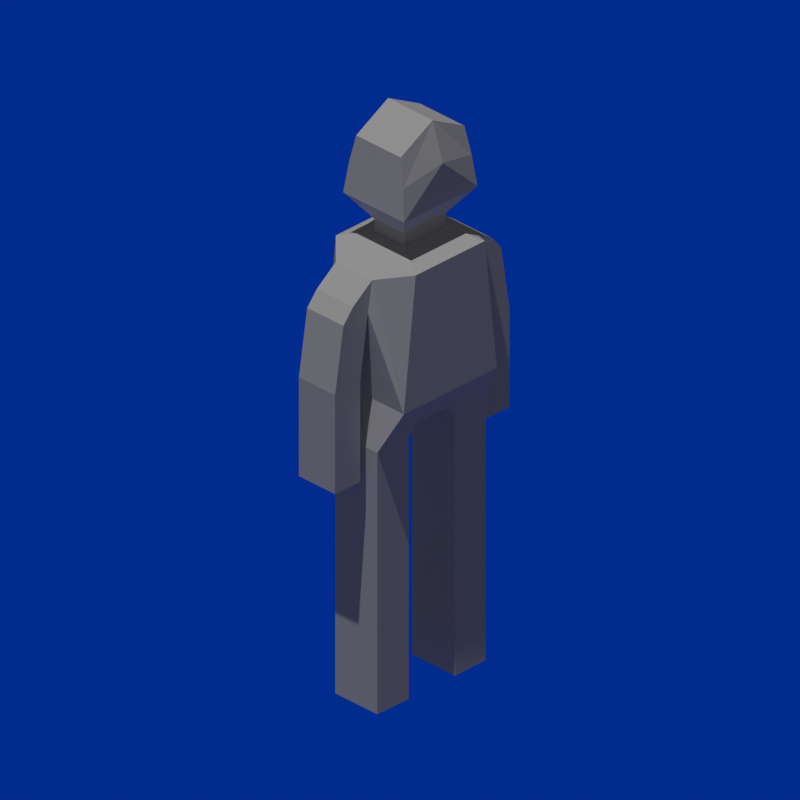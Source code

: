 # Source: person_base.blend  (saved by Blender 4.2.66; exported with 4.5.12 LTS)
import bpy
from mathutils import Matrix  # noqa: F401  (used for matrix-valued properties, if any)

bpy.ops.wm.read_factory_settings(use_empty=True)
scene = bpy.context.scene
scene.name = 'Scene'

# ---- collections
col_collection = bpy.data.collections.new('Collection'); scene.collection.children.link(col_collection)

# ---- materials (node trees are filled in below, after node groups)
mat_material = bpy.data.materials.new('Material')
mat_material.alpha_threshold = 0.0
mat_material.roughness = 0.5
mat_material.line_color = (0.0, 0.0, 0.0, 1.0)
mat_material_001 = bpy.data.materials.new('Material.001')

# ---- material node trees
mat_material.use_nodes = True; mat_material.node_tree.nodes.clear()
_N = mat_material.node_tree.nodes; _L = mat_material.node_tree.links
n0 = _N.new('ShaderNodeOutputMaterial'); n0.name = 'Material Output'; n0.location = (300, 300)
n1 = _N.new('ShaderNodeBsdfPrincipled'); n1.name = 'Principled BSDF'; n1.location = (10, 300)
n1.inputs[3].default_value = 1.45
_L.new(n1.outputs[0], n0.inputs[0])
n0.is_active_output = True
mat_material_001.use_nodes = True; mat_material_001.node_tree.nodes.clear()
_N = mat_material_001.node_tree.nodes; _L = mat_material_001.node_tree.links
n0 = _N.new('ShaderNodeBsdfPrincipled'); n0.name = 'Principled BSDF'; n0.location = (10, 300)
n0.inputs[0].default_value = (0.02185, 0.0, 0.8016, 1.0)
n1 = _N.new('ShaderNodeOutputMaterial'); n1.name = 'Material Output'; n1.location = (300, 300)
_L.new(n0.outputs[0], n1.inputs[0])
n1.is_active_output = True

# ---- world
world_world = bpy.data.worlds.new('World'); scene.world = world_world
world_world.use_nodes = True; world_world.node_tree.nodes.clear()
_N = world_world.node_tree.nodes; _L = world_world.node_tree.links
n0 = _N.new('ShaderNodeOutputWorld'); n0.name = 'World Output'; n0.location = (300, 300)
n1 = _N.new('ShaderNodeBackground'); n1.name = 'Background'; n1.location = (10, 300)
n1.inputs[0].default_value = (0.05088, 0.05088, 0.05088, 1.0)
_L.new(n1.outputs[0], n0.inputs[0])
n0.is_active_output = True
world_world.color = (0.05088, 0.05088, 0.05088)
world_world.sun_shadow_jitter_overblur = 0.0

# ---- cameras
cam_camera = bpy.data.cameras.new('Camera')
cam_camera.type = 'ORTHO'
cam_camera.clip_end = 100.0
cam_camera.ortho_scale = 11.21
cam_camera_001 = bpy.data.cameras.new('Camera.001')
cam_camera_001.type = 'ORTHO'
cam_camera_001.clip_end = 100.0
cam_camera_001.ortho_scale = 11.21
cam_camera_002 = bpy.data.cameras.new('Camera.002')
cam_camera_002.type = 'ORTHO'
cam_camera_002.clip_end = 100.0
cam_camera_002.ortho_scale = 11.21
cam_camera_003 = bpy.data.cameras.new('Camera.003')
cam_camera_003.type = 'ORTHO'
cam_camera_003.clip_end = 100.0
cam_camera_003.ortho_scale = 11.21
cam_camera_004 = bpy.data.cameras.new('Camera.004')
cam_camera_004.type = 'ORTHO'
cam_camera_004.clip_end = 100.0
cam_camera_004.ortho_scale = 11.21
cam_camera_005 = bpy.data.cameras.new('Camera.005')
cam_camera_005.type = 'ORTHO'
cam_camera_005.clip_end = 100.0
cam_camera_005.ortho_scale = 11.21
cam_camera_006 = bpy.data.cameras.new('Camera.006')
cam_camera_006.type = 'ORTHO'
cam_camera_006.clip_end = 100.0
cam_camera_006.ortho_scale = 11.21
cam_camera_007 = bpy.data.cameras.new('Camera.007')
cam_camera_007.type = 'ORTHO'
cam_camera_007.clip_end = 100.0
cam_camera_007.ortho_scale = 11.21

# ---- lights
light_sun = bpy.data.lights.new('Sun', 'SUN')
light_sun.energy = 1.0

# ---- meshes
me_cube = bpy.data.meshes.new('Cube')
me_cube.from_pydata([(0.6856, 1.0, 7.096), (0.9221, 1.0, 4.943), (0.6856, -0.5851, 7.096), (0.9221, -0.5851, 4.943), (0.9955, 0.4448, 6.92), (1.078, 0.4448, 6.422), (0.9955, -0.273, 6.92), (1.078, -0.273, 6.422), (1.374, 0.4448, 6.639), (1.563, 0.4448, 6.411), (1.374, -0.273, 6.639), (1.563, -0.273, 6.411), (1.232, 0.4448, 3.755), (1.232, -0.273, 3.755), (1.729, 0.4448, 3.755), (1.729, -0.273, 3.755), (0.4126, 0.4987, 7.247), (0.4126, -0.08382, 7.247), (0.4126, 0.4987, 7.453), (0.4126, -0.08382, 7.453), (0.7291, 0.8102, 7.89), (0.7291, -0.3953, 7.89), (0.6311, 0.6481, 8.838), (0.6311, -0.2333, 8.838), (0.3094, 0.6369, 4.407), (0.3094, -0.222, 4.407), (1.073, 0.6258, 4.229), (1.073, -0.2109, 4.229), (0.4603, 0.6369, 4.229), (0.4603, -0.222, 4.229), (1.073, 0.6258, 2.177), (1.073, -0.2109, 2.177), (0.4603, 0.6369, 2.177), (0.4603, -0.222, 2.177), (1.073, 0.6258, -0.0008411), (1.073, -0.2109, -0.0008411), (0.4603, 0.6369, -0.0008411), (0.4603, -0.222, -0.0008411), (0.0, 1.0, 4.943), (0.0, -0.5851, 7.096), (0.0, -0.5851, 4.943), (0.0, 1.0, 7.096), (0.0, -0.08382, 7.247), (0.0, 0.4987, 7.247), (0.0, -0.08382, 7.453), (0.0, 0.4987, 7.453), (0.0, -0.3953, 7.89), (0.0, 0.8102, 7.89), (0.0, -0.2333, 9.184), (0.0, 0.6481, 9.184), (0.0, 0.6369, 4.407), (0.0, -0.222, 4.407), (1.232, 0.4448, 5.355), (1.232, -0.273, 5.355), (1.729, 0.4448, 5.355), (1.729, -0.273, 5.355), (0.6773, 0.7456, 8.391), (0.6773, -0.3307, 8.391), (0.0, -0.4361, 8.574), (0.0, 0.851, 8.574), (-0.6856, 1.0, 7.096), (-0.9221, 1.0, 4.943), (-0.6856, -0.5851, 7.096), (-0.9221, -0.5851, 4.943), (-0.9955, 0.4448, 6.92), (-1.078, 0.4448, 6.422), (-0.9955, -0.273, 6.92), (-1.078, -0.273, 6.422), (-1.374, 0.4448, 6.639), (-1.563, 0.4448, 6.411), (-1.374, -0.273, 6.639), (-1.563, -0.273, 6.411), (-1.232, 0.4448, 3.755), (-1.232, -0.273, 3.755), (-1.729, 0.4448, 3.755), (-1.729, -0.273, 3.755), (-0.4126, 0.4987, 7.247), (-0.4126, -0.08382, 7.247), (-0.4126, 0.4987, 7.453), (-0.4126, -0.08382, 7.453), (-0.7291, 0.8102, 7.89), (-0.7291, -0.3953, 7.89), (-0.6311, 0.6481, 8.838), (-0.6311, -0.2333, 8.838), (-0.3094, 0.6369, 4.407), (-0.3094, -0.222, 4.407), (-1.073, 0.6258, 4.229), (-1.073, -0.2109, 4.229), (-0.4603, 0.6369, 4.229), (-0.4603, -0.222, 4.229), (-1.073, 0.6258, 2.177), (-1.073, -0.2109, 2.177), (-0.4603, 0.6369, 2.177), (-0.4603, -0.222, 2.177), (-1.073, 0.6258, -0.0008411), (-1.073, -0.2109, -0.0008411), (-0.4603, 0.6369, -0.0008411), (-0.4603, -0.222, -0.0008411), (-1.232, 0.4448, 5.355), (-1.232, -0.273, 5.355), (-1.729, 0.4448, 5.355), (-1.729, -0.273, 5.355), (-0.6773, 0.7456, 8.391), (-0.6773, -0.3307, 8.391)], [], [(2, 3, 7, 6), (38, 41, 0, 1), (53, 52, 12, 13), (1, 0, 4, 5), (3, 1, 5, 7), (0, 2, 6, 4), (9, 8, 10, 11), (6, 7, 11, 10), (4, 6, 10, 8), (5, 4, 8, 9), (13, 12, 14, 15), (52, 54, 14, 12), (55, 53, 13, 15), (54, 55, 15, 14), (2, 0, 16, 17), (39, 2, 17, 42), (44, 19, 21, 46), (42, 17, 19, 44), (17, 16, 18, 19), (19, 18, 20, 21), (57, 56, 22, 23), (58, 57, 23, 48), (50, 24, 25, 51), (3, 25, 29, 27), (38, 1, 24, 50), (26, 27, 31, 30), (1, 3, 27, 26), (24, 1, 26, 28), (25, 24, 28, 29), (32, 30, 34, 36), (28, 26, 30, 32), (29, 28, 32, 33), (27, 29, 33, 31), (34, 35, 37, 36), (33, 32, 36, 37), (31, 33, 37, 35), (30, 31, 35, 34), (3, 40, 51, 25), (22, 49, 48, 23), (18, 45, 47, 20), (56, 59, 49, 22), (16, 43, 45, 18), (0, 41, 43, 16), (3, 2, 39, 40), (9, 11, 55, 54), (11, 7, 53, 55), (5, 9, 54, 52), (7, 5, 52, 53), (20, 47, 59, 56), (46, 21, 57, 58), (21, 20, 56, 57), (62, 66, 67, 63), (38, 61, 60, 41), (99, 73, 72, 98), (61, 65, 64, 60), (63, 67, 65, 61), (60, 64, 66, 62), (69, 71, 70, 68), (66, 70, 71, 67), (64, 68, 70, 66), (65, 69, 68, 64), (73, 75, 74, 72), (98, 72, 74, 100), (101, 75, 73, 99), (100, 74, 75, 101), (62, 77, 76, 60), (39, 42, 77, 62), (44, 46, 81, 79), (42, 44, 79, 77), (77, 79, 78, 76), (79, 81, 80, 78), (103, 83, 82, 102), (58, 48, 83, 103), (50, 51, 85, 84), (63, 87, 89, 85), (38, 50, 84, 61), (86, 90, 91, 87), (61, 86, 87, 63), (84, 88, 86, 61), (85, 89, 88, 84), (92, 96, 94, 90), (88, 92, 90, 86), (89, 93, 92, 88), (87, 91, 93, 89), (94, 96, 97, 95), (93, 97, 96, 92), (91, 95, 97, 93), (90, 94, 95, 91), (63, 85, 51, 40), (82, 83, 48, 49), (78, 80, 47, 45), (102, 82, 49, 59), (76, 78, 45, 43), (60, 76, 43, 41), (63, 40, 39, 62), (69, 100, 101, 71), (71, 101, 99, 67), (65, 98, 100, 69), (67, 99, 98, 65), (80, 102, 59, 47), (46, 58, 103, 81), (81, 103, 102, 80)])
_uv = me_cube.uv_layers.new(name='UVMap')
_uv.uv.foreach_set('vector', [0.625, 0.75, 0.375, 0.75, 0.375, 0.75, 0.625, 0.75, 0.375, 0.375, 0.625, 0.375, 0.625, 0.5, 0.375, 0.5, 0.375, 0.75, 0.375, 0.5, 0.375, 0.5, 0.375, 0.75, 0.375, 0.5, 0.625, 0.5, 0.625, 0.5, 0.375, 0.5, 0.375, 0.75, 0.375, 0.5, 0.375, 0.5, 0.375, 0.75, 0.625, 0.5, 0.625, 0.75, 0.625, 0.75, 0.625, 0.5, 0.375, 0.5, 0.625, 0.5, 0.625, 0.75, 0.375, 0.75, 0.625, 0.75, 0.375, 0.75, 0.375, 0.75, 0.625, 0.75, 0.625, 0.5, 0.625, 0.75, 0.625, 0.75, 0.625, 0.5, 0.375, 0.5, 0.625, 0.5, 0.625, 0.5, 0.375, 0.5, 0.375, 0.75, 0.375, 0.5, 0.375, 0.5, 0.375, 0.75, 0.375, 0.5, 0.375, 0.5, 0.375, 0.5, 0.375, 0.5, 0.375, 0.75, 0.375, 0.75, 0.375, 0.75, 0.375, 0.75, 0.375, 0.5, 0.375, 0.75, 0.375, 0.75, 0.375, 0.5, 0.625, 0.75, 0.625, 0.5, 0.625, 0.5, 0.625, 0.75, 0.625, 0.875, 0.625, 0.75, 0.625, 0.75, 0.625, 0.875, 0.625, 0.875, 0.625, 0.75, 0.625, 0.75, 0.625, 0.875, 0.625, 0.875, 0.625, 0.75, 0.625, 0.75, 0.625, 0.875, 0.625, 0.75, 0.625, 0.5, 0.625, 0.5, 0.625, 0.75, 0.625, 0.75, 0.625, 0.5, 0.625, 0.5, 0.625, 0.75, 0.625, 0.75, 0.625, 0.5, 0.625, 0.5, 0.625, 0.75, 0.625, 0.875, 0.625, 0.75, 0.625, 0.75, 0.625, 0.875, 0.25, 0.5, 0.375, 0.5, 0.375, 0.75, 0.25, 0.75, 0.375, 0.75, 0.375, 0.75, 0.375, 0.75, 0.375, 0.75, 0.375, 0.375, 0.375, 0.5, 0.375, 0.5, 0.375, 0.375, 0.375, 0.5, 0.375, 0.75, 0.375, 0.75, 0.375, 0.5, 0.375, 0.5, 0.375, 0.75, 0.375, 0.75, 0.375, 0.5, 0.375, 0.5, 0.375, 0.5, 0.375, 0.5, 0.375, 0.5, 0.375, 0.75, 0.375, 0.5, 0.375, 0.5, 0.375, 0.75, 0.375, 0.5, 0.375, 0.5, 0.375, 0.5, 0.375, 0.5, 0.375, 0.5, 0.375, 0.5, 0.375, 0.5, 0.375, 0.5, 0.375, 0.75, 0.375, 0.5, 0.375, 0.5, 0.375, 0.75, 0.375, 0.75, 0.375, 0.75, 0.375, 0.75, 0.375, 0.75, 0.375, 0.5, 0.375, 0.75, 0.375, 0.75, 0.375, 0.5, 0.375, 0.75, 0.375, 0.5, 0.375, 0.5, 0.375, 0.75, 0.375, 0.75, 0.375, 0.75, 0.375, 0.75, 0.375, 0.75, 0.375, 0.5, 0.375, 0.75, 0.375, 0.75, 0.375, 0.5, 0.375, 0.75, 0.375, 0.875, 0.375, 0.875, 0.375, 0.75, 0.625, 0.5, 0.75, 0.5, 0.75, 0.75, 0.625, 0.75, 0.625, 0.5, 0.625, 0.375, 0.625, 0.375, 0.625, 0.5, 0.625, 0.5, 0.625, 0.375, 0.625, 0.375, 0.625, 0.5, 0.625, 0.5, 0.625, 0.375, 0.625, 0.375, 0.625, 0.5, 0.625, 0.5, 0.625, 0.375, 0.625, 0.375, 0.625, 0.5, 0.375, 0.75, 0.625, 0.75, 0.625, 0.875, 0.375, 0.875, 0.375, 0.5, 0.375, 0.75, 0.375, 0.75, 0.375, 0.5, 0.375, 0.75, 0.375, 0.75, 0.375, 0.75, 0.375, 0.75, 0.375, 0.5, 0.375, 0.5, 0.375, 0.5, 0.375, 0.5, 0.375, 0.75, 0.375, 0.5, 0.375, 0.5, 0.375, 0.75, 0.625, 0.5, 0.625, 0.375, 0.625, 0.375, 0.625, 0.5, 0.625, 0.875, 0.625, 0.75, 0.625, 0.75, 0.625, 0.875, 0.625, 0.75, 0.625, 0.5, 0.625, 0.5, 0.625, 0.75, 0.625, 0.75, 0.625, 0.75, 0.375, 0.75, 0.375, 0.75, 0.375, 0.375, 0.375, 0.5, 0.625, 0.5, 0.625, 0.375, 0.375, 0.75, 0.375, 0.75, 0.375, 0.5, 0.375, 0.5, 0.375, 0.5, 0.375, 0.5, 0.625, 0.5, 0.625, 0.5, 0.375, 0.75, 0.375, 0.75, 0.375, 0.5, 0.375, 0.5, 0.625, 0.5, 0.625, 0.5, 0.625, 0.75, 0.625, 0.75, 0.375, 0.5, 0.375, 0.75, 0.625, 0.75, 0.625, 0.5, 0.625, 0.75, 0.625, 0.75, 0.375, 0.75, 0.375, 0.75, 0.625, 0.5, 0.625, 0.5, 0.625, 0.75, 0.625, 0.75, 0.375, 0.5, 0.375, 0.5, 0.625, 0.5, 0.625, 0.5, 0.375, 0.75, 0.375, 0.75, 0.375, 0.5, 0.375, 0.5, 0.375, 0.5, 0.375, 0.5, 0.375, 0.5, 0.375, 0.5, 0.375, 0.75, 0.375, 0.75, 0.375, 0.75, 0.375, 0.75, 0.375, 0.5, 0.375, 0.5, 0.375, 0.75, 0.375, 0.75, 0.625, 0.75, 0.625, 0.75, 0.625, 0.5, 0.625, 0.5, 0.625, 0.875, 0.625, 0.875, 0.625, 0.75, 0.625, 0.75, 0.625, 0.875, 0.625, 0.875, 0.625, 0.75, 0.625, 0.75, 0.625, 0.875, 0.625, 0.875, 0.625, 0.75, 0.625, 0.75, 0.625, 0.75, 0.625, 0.75, 0.625, 0.5, 0.625, 0.5, 0.625, 0.75, 0.625, 0.75, 0.625, 0.5, 0.625, 0.5, 0.625, 0.75, 0.625, 0.75, 0.625, 0.5, 0.625, 0.5, 0.625, 0.875, 0.625, 0.875, 0.625, 0.75, 0.625, 0.75, 0.25, 0.5, 0.25, 0.75, 0.375, 0.75, 0.375, 0.5, 0.375, 0.75, 0.375, 0.75, 0.375, 0.75, 0.375, 0.75, 0.375, 0.375, 0.375, 0.375, 0.375, 0.5, 0.375, 0.5, 0.375, 0.5, 0.375, 0.5, 0.375, 0.75, 0.375, 0.75, 0.375, 0.5, 0.375, 0.5, 0.375, 0.75, 0.375, 0.75, 0.375, 0.5, 0.375, 0.5, 0.375, 0.5, 0.375, 0.5, 0.375, 0.75, 0.375, 0.75, 0.375, 0.5, 0.375, 0.5, 0.375, 0.5, 0.375, 0.5, 0.375, 0.5, 0.375, 0.5, 0.375, 0.5, 0.375, 0.5, 0.375, 0.5, 0.375, 0.5, 0.375, 0.75, 0.375, 0.75, 0.375, 0.5, 0.375, 0.5, 0.375, 0.75, 0.375, 0.75, 0.375, 0.75, 0.375, 0.75, 0.375, 0.5, 0.375, 0.5, 0.375, 0.75, 0.375, 0.75, 0.375, 0.75, 0.375, 0.75, 0.375, 0.5, 0.375, 0.5, 0.375, 0.75, 0.375, 0.75, 0.375, 0.75, 0.375, 0.75, 0.375, 0.5, 0.375, 0.5, 0.375, 0.75, 0.375, 0.75, 0.375, 0.75, 0.375, 0.75, 0.375, 0.875, 0.375, 0.875, 0.625, 0.5, 0.625, 0.75, 0.75, 0.75, 0.75, 0.5, 0.625, 0.5, 0.625, 0.5, 0.625, 0.375, 0.625, 0.375, 0.625, 0.5, 0.625, 0.5, 0.625, 0.375, 0.625, 0.375, 0.625, 0.5, 0.625, 0.5, 0.625, 0.375, 0.625, 0.375, 0.625, 0.5, 0.625, 0.5, 0.625, 0.375, 0.625, 0.375, 0.375, 0.75, 0.375, 0.875, 0.625, 0.875, 0.625, 0.75, 0.375, 0.5, 0.375, 0.5, 0.375, 0.75, 0.375, 0.75, 0.375, 0.75, 0.375, 0.75, 0.375, 0.75, 0.375, 0.75, 0.375, 0.5, 0.375, 0.5, 0.375, 0.5, 0.375, 0.5, 0.375, 0.75, 0.375, 0.75, 0.375, 0.5, 0.375, 0.5, 0.625, 0.5, 0.625, 0.5, 0.625, 0.375, 0.625, 0.375, 0.625, 0.875, 0.625, 0.875, 0.625, 0.75, 0.625, 0.75, 0.625, 0.75, 0.625, 0.75, 0.625, 0.5, 0.625, 0.5])
me_cube.materials.append(mat_material)
me_cube.use_mirror_vertex_groups = False
me_cube.update()
me_plane = bpy.data.meshes.new('Plane')
me_plane.from_pydata([(-1.0, -1.0, 0.0), (1.0, -1.0, 0.0), (-1.0, 1.0, 0.0), (1.0, 1.0, 0.0)], [], [(0, 1, 3, 2)])
_uv = me_plane.uv_layers.new(name='UVMap')
_uv.uv.foreach_set('vector', [0.0, 0.0, 1.0, 0.0, 1.0, 1.0, 0.0, 1.0])
me_plane.materials.append(mat_material_001)
me_plane.update()
me_plane_001 = bpy.data.meshes.new('Plane.001')
me_plane_001.from_pydata([(-1.0, -1.0, 0.0), (1.0, -1.0, 0.0), (-1.0, 1.0, 0.0), (1.0, 1.0, 0.0)], [], [(0, 1, 3, 2)])
_uv = me_plane_001.uv_layers.new(name='UVMap')
_uv.uv.foreach_set('vector', [0.0, 0.0, 1.0, 0.0, 1.0, 1.0, 0.0, 1.0])
me_plane_001.materials.append(mat_material_001)
me_plane_001.update()
me_plane_002 = bpy.data.meshes.new('Plane.002')
me_plane_002.from_pydata([(-1.0, -1.0, 0.0), (1.0, -1.0, 0.0), (-1.0, 1.0, 0.0), (1.0, 1.0, 0.0)], [], [(0, 1, 3, 2)])
_uv = me_plane_002.uv_layers.new(name='UVMap')
_uv.uv.foreach_set('vector', [0.0, 0.0, 1.0, 0.0, 1.0, 1.0, 0.0, 1.0])
me_plane_002.materials.append(mat_material_001)
me_plane_002.update()
me_plane_003 = bpy.data.meshes.new('Plane.003')
me_plane_003.from_pydata([(-1.0, -1.0, 0.0), (1.0, -1.0, 0.0), (-1.0, 1.0, 0.0), (1.0, 1.0, 0.0)], [], [(0, 1, 3, 2)])
_uv = me_plane_003.uv_layers.new(name='UVMap')
_uv.uv.foreach_set('vector', [0.0, 0.0, 1.0, 0.0, 1.0, 1.0, 0.0, 1.0])
me_plane_003.materials.append(mat_material_001)
me_plane_003.update()
me_plane_004 = bpy.data.meshes.new('Plane.004')
me_plane_004.from_pydata([(-1.0, -1.0, 0.0), (1.0, -1.0, 0.0), (-1.0, 1.0, 0.0), (1.0, 1.0, 0.0)], [], [(0, 1, 3, 2)])
_uv = me_plane_004.uv_layers.new(name='UVMap')
_uv.uv.foreach_set('vector', [0.0, 0.0, 1.0, 0.0, 1.0, 1.0, 0.0, 1.0])
me_plane_004.materials.append(mat_material_001)
me_plane_004.update()
me_plane_005 = bpy.data.meshes.new('Plane.005')
me_plane_005.from_pydata([(-1.0, -1.0, 0.0), (1.0, -1.0, 0.0), (-1.0, 1.0, 0.0), (1.0, 1.0, 0.0)], [], [(0, 1, 3, 2)])
_uv = me_plane_005.uv_layers.new(name='UVMap')
_uv.uv.foreach_set('vector', [0.0, 0.0, 1.0, 0.0, 1.0, 1.0, 0.0, 1.0])
me_plane_005.materials.append(mat_material_001)
me_plane_005.update()
me_plane_006 = bpy.data.meshes.new('Plane.006')
me_plane_006.from_pydata([(-1.0, -1.0, 0.0), (1.0, -1.0, 0.0), (-1.0, 1.0, 0.0), (1.0, 1.0, 0.0)], [], [(0, 1, 3, 2)])
_uv = me_plane_006.uv_layers.new(name='UVMap')
_uv.uv.foreach_set('vector', [0.0, 0.0, 1.0, 0.0, 1.0, 1.0, 0.0, 1.0])
me_plane_006.materials.append(mat_material_001)
me_plane_006.update()
me_plane_007 = bpy.data.meshes.new('Plane.007')
me_plane_007.from_pydata([(-1.0, -1.0, 0.0), (1.0, -1.0, 0.0), (-1.0, 1.0, 0.0), (1.0, 1.0, 0.0)], [], [(0, 1, 3, 2)])
_uv = me_plane_007.uv_layers.new(name='UVMap')
_uv.uv.foreach_set('vector', [0.0, 0.0, 1.0, 0.0, 1.0, 1.0, 0.0, 1.0])
me_plane_007.materials.append(mat_material_001)
me_plane_007.update()
arm_armature = bpy.data.armatures.new('Armature')  # bones are not reproduced

# ---- objects
ob_cube = bpy.data.objects.new('Cube', me_cube)
ob_view_270 = bpy.data.objects.new('view-270', cam_camera)
ob_armature = bpy.data.objects.new('Armature', arm_armature)
ob_sun = bpy.data.objects.new('Sun', light_sun)
ob_view_225 = bpy.data.objects.new('view-225', cam_camera_001)
ob_view_315 = bpy.data.objects.new('view-315', cam_camera_002)
ob_view_0 = bpy.data.objects.new('view-0', cam_camera_003)
ob_view_45 = bpy.data.objects.new('view-45', cam_camera_004)
ob_view_90 = bpy.data.objects.new('view-90', cam_camera_005)
ob_view_135 = bpy.data.objects.new('view-135', cam_camera_006)
ob_view_180 = bpy.data.objects.new('view-180', cam_camera_007)
ob_plane = bpy.data.objects.new('Plane', me_plane)
ob_plane_001 = bpy.data.objects.new('Plane.001', me_plane_001)
ob_plane_002 = bpy.data.objects.new('Plane.002', me_plane_002)
ob_plane_003 = bpy.data.objects.new('Plane.003', me_plane_003)
ob_plane_004 = bpy.data.objects.new('Plane.004', me_plane_004)
ob_plane_005 = bpy.data.objects.new('Plane.005', me_plane_005)
ob_plane_006 = bpy.data.objects.new('Plane.006', me_plane_006)
ob_plane_007 = bpy.data.objects.new('Plane.007', me_plane_007)

# ---- transforms, parenting, visibility, modifiers, constraints
ob_cube.parent = ob_armature
ob_cube.matrix_parent_inverse = Matrix(((1.0, -0.0, 0.0, -0.0), (-0.0, 1.0, -0.0, 0.0), (0.0, -0.0, 1.0, -6.411), (-0.0, 0.0, -0.0, 1.0)))
ob_cube.location = (0.0, 0.0, 0.0)
ob_cube.lock_rotations_4d = False
ob_cube.empty_display_type = 'ARROWS'
ob_cube.lineart.crease_threshold = 0.0
_vg = ob_cube.vertex_groups.new(name='Bone')
for _i, _w in zip([1, 3, 24, 25, 28, 29, 38, 39, 40, 41, 50, 51, 61, 63, 84, 85, 88, 89], [0.1219, 0.1247, 0.1697, 0.2358, 0.02657, 0.04891, 0.6922, 0.007468, 0.7012, 0.001302, 0.4577, 0.5278, 0.1219, 0.1247, 0.1697, 0.2358, 0.02657, 0.04891]): _vg.add([_i], _w, 'REPLACE')
_vg = ob_cube.vertex_groups.new(name='Bone.001')
for _i, _w in zip([0, 2, 4, 5, 6, 7, 10, 16, 17, 18, 19, 20, 21, 39, 41, 42, 43, 44, 45, 47, 60, 62, 64, 65, 66, 67, 70, 76, 77, 78, 79, 80, 81], [0.5671, 0.5037, 0.1657, 0.005483, 0.1827, 0.05287, 0.06725, 0.5539, 0.5166, 0.1734, 0.1474, 0.0443, 0.04306, 0.7114, 0.7097, 0.1485, 0.1874, 0.05291, 0.0578, 0.002769, 0.5671, 0.5037, 0.1657, 0.005483, 0.1827, 0.05287, 0.06725, 0.5539, 0.5166, 0.1734, 0.1474, 0.0443, 0.04306]): _vg.add([_i], _w, 'REPLACE')
_vg = ob_cube.vertex_groups.new(name='Bone.002')
for _i, _w in zip([0, 2, 16, 17, 18, 19, 20, 39, 41, 42, 43, 44, 45, 46, 47, 60, 62, 76, 77, 78, 79, 80], [0.03377, 0.05334, 0.1463, 0.1435, 0.1385, 0.147, 0.04381, 0.08029, 0.104, 0.7398, 0.7128, 0.7355, 0.7692, 0.1243, 0.09176, 0.03377, 0.05334, 0.1463, 0.1435, 0.1385, 0.147, 0.04381]): _vg.add([_i], _w, 'REPLACE')
_vg = ob_cube.vertex_groups.new(name='Bone.003')
for _i, _w in zip([0, 2, 16, 17, 18, 19, 20, 21, 22, 23, 39, 41, 42, 43, 44, 45, 46, 47, 48, 49, 56, 57, 58, 59, 60, 62, 76, 77, 78, 79, 80, 81, 82, 83, 102, 103], [0.0603, 0.06351, 0.1999, 0.2237, 0.6562, 0.6732, 0.8972, 0.9216, 0.984, 0.986, 0.02777, 0.01286, 0.07759, 0.07327, 0.1998, 0.1637, 0.8548, 0.8771, 0.9928, 0.9938, 0.9637, 0.9681, 0.977, 0.9786, 0.0603, 0.06351, 0.1999, 0.2237, 0.6562, 0.6732, 0.8972, 0.9216, 0.984, 0.986, 0.9637, 0.9681]): _vg.add([_i], _w, 'REPLACE')
_vg = ob_cube.vertex_groups.new(name='humerus.L')
for _i, _w in zip([0, 1, 2, 3, 4, 5, 6, 7, 8, 9, 10, 11, 16, 17, 18, 19, 39, 41, 52, 53, 54, 55], [0.2976, 0.1157, 0.3637, 0.1203, 0.8302, 0.9173, 0.7629, 0.8461, 0.9719, 0.9488, 0.8694, 0.9045, 0.08834, 0.1054, 0.005317, 0.007066, 0.07066, 0.05964, 0.8696, 0.1469, 0.0893, 0.06592]): _vg.add([_i], _w, 'REPLACE')
_vg = ob_cube.vertex_groups.new(name='forearm.L')
for _i, _w in zip([7, 9, 10, 11, 12, 13, 14, 15, 52, 53, 54, 55], [0.007893, 0.03303, 0.03126, 0.07097, 0.9843, 0.9912, 0.9961, 0.9949, 0.1287, 0.8487, 0.9107, 0.9325]): _vg.add([_i], _w, 'REPLACE')
_vg = ob_cube.vertex_groups.new(name='humerus.R')
for _i, _w in zip([39, 41, 60, 61, 62, 63, 64, 65, 66, 67, 68, 69, 70, 71, 76, 77, 78, 79, 98, 99, 100, 101], [0.07066, 0.05964, 0.2976, 0.1157, 0.3637, 0.1203, 0.8302, 0.9173, 0.7629, 0.8461, 0.9719, 0.9488, 0.8694, 0.9045, 0.08834, 0.1054, 0.005317, 0.007066, 0.8696, 0.1469, 0.0893, 0.06592]): _vg.add([_i], _w, 'REPLACE')
_vg = ob_cube.vertex_groups.new(name='forearm.R')
for _i, _w in zip([67, 69, 70, 71, 72, 73, 74, 75, 98, 99, 100, 101], [0.007893, 0.03303, 0.03126, 0.07097, 0.9843, 0.9912, 0.9961, 0.9949, 0.1287, 0.8487, 0.9107, 0.9325]): _vg.add([_i], _w, 'REPLACE')
_vg = ob_cube.vertex_groups.new(name='thigh.L')
for _i, _w in zip([1, 3, 5, 7, 24, 25, 26, 27, 28, 29, 38, 40, 50, 51, 84, 85], [0.7287, 0.7323, 0.02695, 0.04525, 0.7261, 0.6371, 0.9559, 0.9568, 0.9164, 0.9012, 0.1222, 0.1168, 0.2614, 0.2278, 0.07938, 0.09872]): _vg.add([_i], _w, 'REPLACE')
_vg = ob_cube.vertex_groups.new(name='shin.L')
for _i, _w in zip([30, 31, 32, 33, 34, 35, 36, 37], [0.9776, 0.9709, 0.9771, 0.9703, 0.475, 0.02594, 0.4769, 0.04061]): _vg.add([_i], _w, 'REPLACE')
_vg = ob_cube.vertex_groups.new(name='foot.L')
for _i, _w in zip([34, 35, 36, 37], [0.5248, 0.9618, 0.5229, 0.9545]): _vg.add([_i], _w, 'REPLACE')
_vg = ob_cube.vertex_groups.new(name='thigh.R')
for _i, _w in zip([24, 25, 38, 40, 50, 51, 61, 63, 65, 67, 84, 85, 86, 87, 88, 89], [0.07938, 0.09872, 0.1222, 0.1168, 0.2614, 0.2278, 0.7287, 0.7323, 0.02695, 0.04525, 0.7261, 0.6371, 0.9559, 0.9568, 0.9164, 0.9012]): _vg.add([_i], _w, 'REPLACE')
_vg = ob_cube.vertex_groups.new(name='shin.R')
for _i, _w in zip([90, 91, 92, 93, 94, 95, 96, 97], [0.9855, 0.9846, 0.9852, 0.9843, 0.9996, 0.9995, 0.9996, 0.9995]): _vg.add([_i], _w, 'REPLACE')
_m = ob_cube.modifiers.new('Armature', 'ARMATURE')
_m.object = ob_armature
ob_view_270.location = (9.899, 0.0, 10.11)
ob_view_270.rotation_euler = (1.047, -0.0, 1.571)
ob_view_270.lock_rotations_4d = False
ob_view_270.empty_display_type = 'ARROWS'
ob_view_270.color = (0.0, 0.0, 0.0, 0.0)
ob_view_270.display_type = 'WIRE'
ob_view_270.lineart.crease_threshold = 0.0
ob_armature.location = (0.0, 0.0, 6.411)
ob_armature.show_in_front = True
ob_sun.location = (0.8754, -0.2157, 31.58)
ob_sun.rotation_euler = (-0.07281, 0.2616, 0.007428)
ob_view_225.location = (7.0, -7.0, 10.11)
ob_view_225.rotation_euler = (1.047, 0.0, 0.7854)
ob_view_225.lock_rotations_4d = False
ob_view_225.empty_display_type = 'ARROWS'
ob_view_225.color = (0.0, 0.0, 0.0, 0.0)
ob_view_225.display_type = 'WIRE'
ob_view_225.lineart.crease_threshold = 0.0
ob_view_315.location = (7.0, 7.0, 10.11)
ob_view_315.rotation_euler = (1.047, -0.0, 2.356)
ob_view_315.lock_rotations_4d = False
ob_view_315.empty_display_type = 'ARROWS'
ob_view_315.color = (0.0, 0.0, 0.0, 0.0)
ob_view_315.display_type = 'WIRE'
ob_view_315.lineart.crease_threshold = 0.0
ob_view_0.location = (0.0, 9.899, 10.11)
ob_view_0.rotation_euler = (1.047, -0.0, 3.142)
ob_view_0.lock_rotations_4d = False
ob_view_0.empty_display_type = 'ARROWS'
ob_view_0.color = (0.0, 0.0, 0.0, 0.0)
ob_view_0.display_type = 'WIRE'
ob_view_0.lineart.crease_threshold = 0.0
ob_view_45.location = (-7.0, 7.0, 10.11)
ob_view_45.rotation_euler = (1.047, -0.0, 3.927)
ob_view_45.lock_rotations_4d = False
ob_view_45.empty_display_type = 'ARROWS'
ob_view_45.color = (0.0, 0.0, 0.0, 0.0)
ob_view_45.display_type = 'WIRE'
ob_view_45.lineart.crease_threshold = 0.0
ob_view_90.location = (-9.899, 0.0, 10.11)
ob_view_90.rotation_euler = (1.047, -0.0, 4.712)
ob_view_90.lock_rotations_4d = False
ob_view_90.empty_display_type = 'ARROWS'
ob_view_90.color = (0.0, 0.0, 0.0, 0.0)
ob_view_90.display_type = 'WIRE'
ob_view_90.lineart.crease_threshold = 0.0
ob_view_135.location = (-7.0, -7.0, 10.11)
ob_view_135.rotation_euler = (1.047, -0.0, 5.498)
ob_view_135.lock_rotations_4d = False
ob_view_135.empty_display_type = 'ARROWS'
ob_view_135.color = (0.0, 0.0, 0.0, 0.0)
ob_view_135.display_type = 'WIRE'
ob_view_135.lineart.crease_threshold = 0.0
ob_view_180.location = (0.0, -9.899, 10.11)
ob_view_180.rotation_euler = (1.047, -0.0, 6.283)
ob_view_180.lock_rotations_4d = False
ob_view_180.empty_display_type = 'ARROWS'
ob_view_180.color = (0.0, 0.0, 0.0, 0.0)
ob_view_180.display_type = 'WIRE'
ob_view_180.lineart.crease_threshold = 0.0
ob_plane.location = (-18.35, -18.36, -10.48)
ob_plane.rotation_euler = (0.0, -0.0, -3.927)
ob_plane.scale = (6.084, 12.17, 6.084)
ob_plane_001.location = (-25.95, -0.009052, -10.48)
ob_plane_001.rotation_euler = (0.0, -0.0, -4.712)
ob_plane_001.scale = (6.084, 12.17, 6.084)
ob_plane_002.location = (-18.36, 18.35, -10.48)
ob_plane_002.rotation_euler = (0.0, -0.0, -5.498)
ob_plane_002.scale = (6.084, 12.17, 6.084)
ob_plane_003.location = (-0.00905, 25.95, -10.48)
ob_plane_003.rotation_euler = (0.0, -0.0, -6.283)
ob_plane_003.scale = (6.084, 12.17, 6.084)
ob_plane_004.location = (18.35, 18.36, -10.48)
ob_plane_004.rotation_euler = (0.0, -0.0, -7.069)
ob_plane_004.scale = (6.084, 12.17, 6.084)
ob_plane_005.location = (25.95, 0.00905, -10.48)
ob_plane_005.rotation_euler = (0.0, -0.0, -7.854)
ob_plane_005.scale = (6.084, 12.17, 6.084)
ob_plane_006.location = (18.36, -18.35, -10.48)
ob_plane_006.rotation_euler = (0.0, -0.0, -8.639)
ob_plane_006.scale = (6.084, 12.17, 6.084)
ob_plane_007.location = (0.009048, -25.95, -10.48)
ob_plane_007.rotation_euler = (0.0, -0.0, -9.425)
ob_plane_007.scale = (6.084, 12.17, 6.084)

# ---- collection membership
col_collection.objects.link(ob_cube)
col_collection.objects.link(ob_view_270)
col_collection.objects.link(ob_armature)
col_collection.objects.link(ob_sun)
col_collection.objects.link(ob_view_225)
col_collection.objects.link(ob_view_315)
col_collection.objects.link(ob_view_0)
col_collection.objects.link(ob_view_45)
col_collection.objects.link(ob_view_90)
col_collection.objects.link(ob_view_135)
col_collection.objects.link(ob_view_180)
col_collection.objects.link(ob_plane)
col_collection.objects.link(ob_plane_001)
col_collection.objects.link(ob_plane_002)
col_collection.objects.link(ob_plane_003)
col_collection.objects.link(ob_plane_004)
col_collection.objects.link(ob_plane_005)
col_collection.objects.link(ob_plane_006)
col_collection.objects.link(ob_plane_007)

# ---- scene / render settings (as saved in the file)
scene.camera = ob_view_315
scene.frame_start = 1; scene.frame_end = 20; scene.frame_set(20)
scene.render.engine = 'BLENDER_EEVEE_NEXT'
scene.render.resolution_x = 32
scene.render.resolution_y = 32
bpy.context.view_layer.update()
